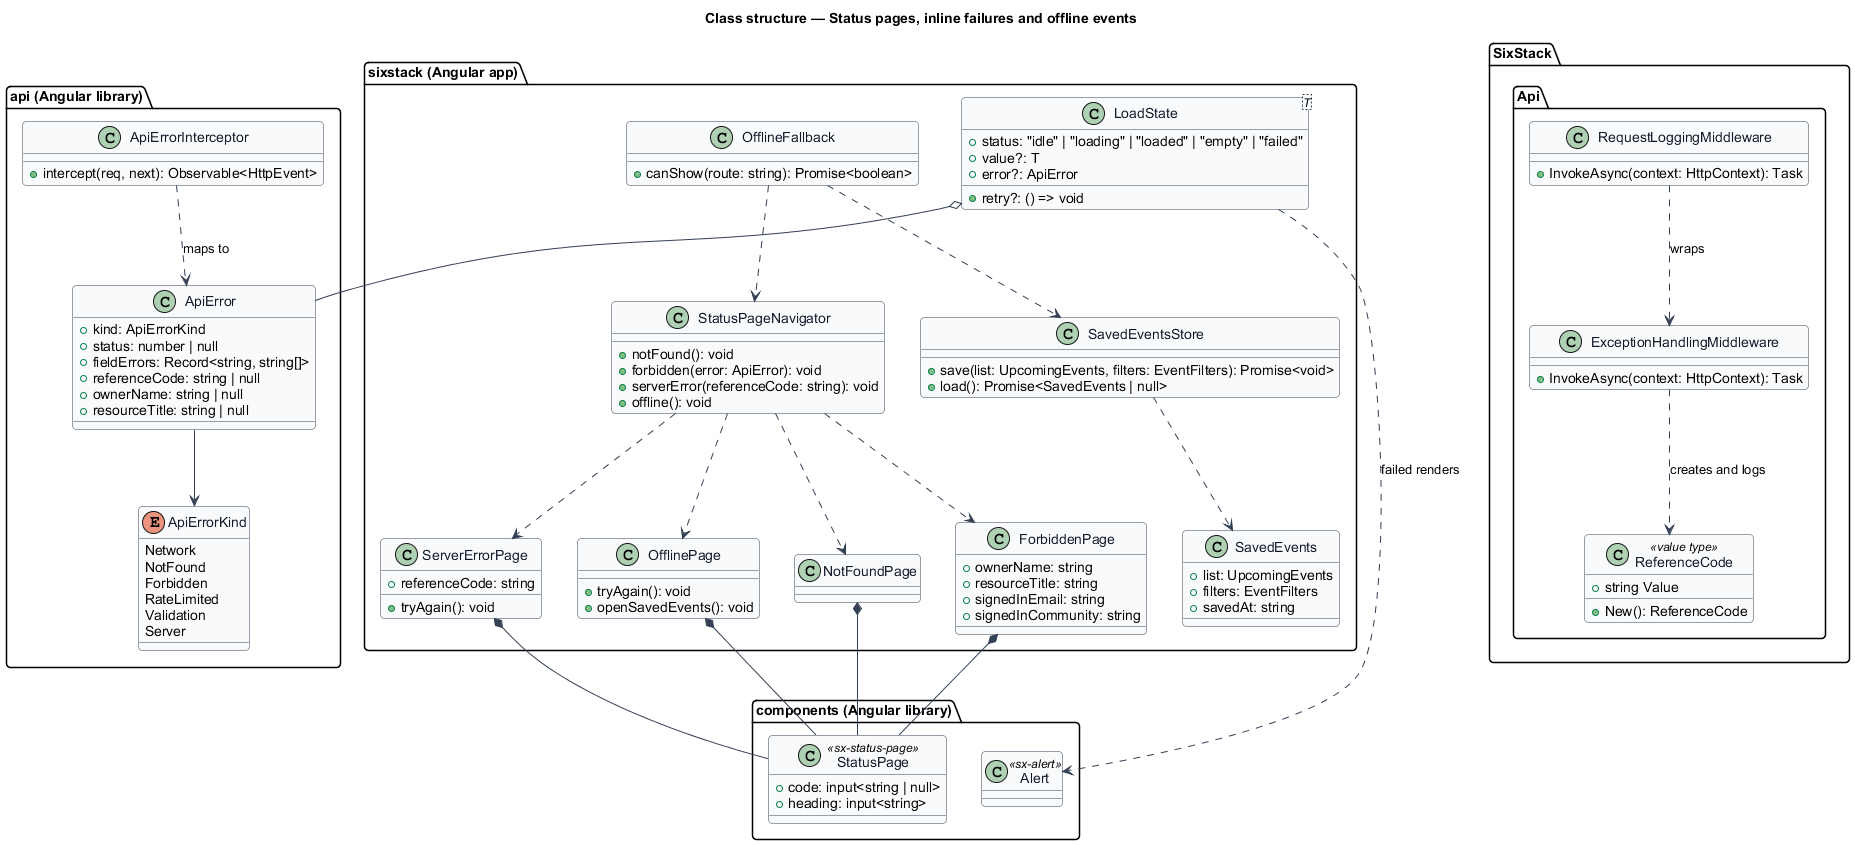

The diagram above was rendered by PlantUML. Its source (embedded in the PNG):
@startuml
skinparam backgroundColor #FFFFFF
skinparam shadowing false
skinparam roundcorner 8
skinparam defaultFontName Arial
skinparam ArrowColor #344054
skinparam class {
  BorderColor #344054
  FontColor #101828
  BackgroundColor #F9FAFB
}
title Class structure — Status pages, inline failures and offline events

package "api (Angular library)" {
  enum ApiErrorKind {
    Network
    NotFound
    Forbidden
    RateLimited
    Validation
    Server
  }
  class ApiError {
    +kind: ApiErrorKind
    +status: number | null
    +fieldErrors: Record<string, string[]>
    +referenceCode: string | null
    +ownerName: string | null
    +resourceTitle: string | null
  }
  class ApiErrorInterceptor {
    +intercept(req, next): Observable<HttpEvent>
  }
}

package "components (Angular library)" {
  class StatusPage <<sx-status-page>> {
    +code: input<string | null>
    +heading: input<string>
  }
  class Alert <<sx-alert>>
}

package "sixstack (Angular app)" {
  class "LoadState<T>" as LoadState {
    +status: "idle" | "loading" | "loaded" | "empty" | "failed"
    +value?: T
    +error?: ApiError
    +retry?: () => void
  }
  class StatusPageNavigator {
    +notFound(): void
    +forbidden(error: ApiError): void
    +serverError(referenceCode: string): void
    +offline(): void
  }
  class NotFoundPage
  class ForbiddenPage {
    +ownerName: string
    +resourceTitle: string
    +signedInEmail: string
    +signedInCommunity: string
  }
  class ServerErrorPage {
    +referenceCode: string
    +tryAgain(): void
  }
  class OfflinePage {
    +tryAgain(): void
    +openSavedEvents(): void
  }
  class SavedEventsStore {
    +save(list: UpcomingEvents, filters: EventFilters): Promise<void>
    +load(): Promise<SavedEvents | null>
  }
  class SavedEvents {
    +list: UpcomingEvents
    +filters: EventFilters
    +savedAt: string
  }
  class OfflineFallback {
    +canShow(route: string): Promise<boolean>
  }
}

package "SixStack.Api" {
  class ExceptionHandlingMiddleware {
    +InvokeAsync(context: HttpContext): Task
  }
  class RequestLoggingMiddleware {
    +InvokeAsync(context: HttpContext): Task
  }
  class ReferenceCode <<value type>> {
    +string Value
    +New(): ReferenceCode
  }
}

ApiError --> ApiErrorKind
ApiErrorInterceptor ..> ApiError : maps to
LoadState o-- ApiError
LoadState ..> Alert : failed renders
StatusPageNavigator ..> NotFoundPage
StatusPageNavigator ..> ForbiddenPage
StatusPageNavigator ..> ServerErrorPage
StatusPageNavigator ..> OfflinePage
NotFoundPage *-- StatusPage
ForbiddenPage *-- StatusPage
ServerErrorPage *-- StatusPage
OfflinePage *-- StatusPage
SavedEventsStore ..> SavedEvents
OfflineFallback ..> SavedEventsStore
OfflineFallback ..> StatusPageNavigator
ExceptionHandlingMiddleware ..> ReferenceCode : creates and logs
RequestLoggingMiddleware ..> ExceptionHandlingMiddleware : wraps
@enduml